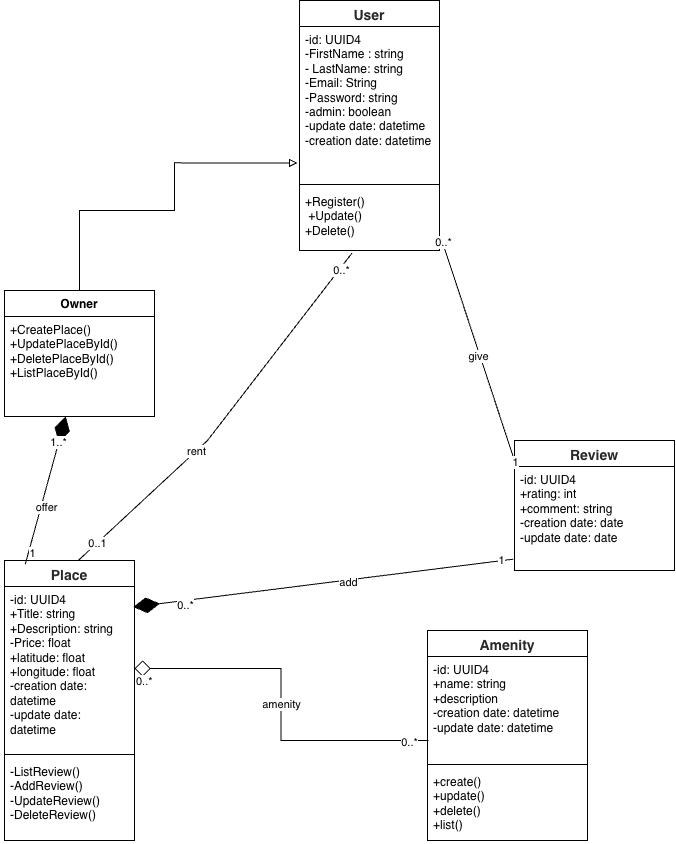

The diagram above was exported from draw.io. Its source (the exported page's mxGraphModel, read from the mxfile embedded in the PNG):
<mxGraphModel dx="1520" dy="1059" grid="1" gridSize="10" guides="1" tooltips="1" connect="1" arrows="1" fold="1" page="1" pageScale="1" pageWidth="850" pageHeight="1100" math="0" shadow="0">
  <root>
    <mxCell id="0" />
    <mxCell id="1" parent="0" />
    <mxCell id="lGBU1TvmElRm5ZAFGBZQ-1" parent="1" style="swimlane;fontStyle=1;align=center;verticalAlign=top;childLayout=stackLayout;horizontal=1;startSize=26;horizontalStack=0;resizeParent=1;resizeParentMax=0;resizeLast=0;collapsible=1;marginBottom=0;whiteSpace=wrap;html=1;" value="&lt;strong style=&quot;box-sizing: border-box; color: rgb(41, 39, 40); font-family: aktiv-grotesk, sans-serif; font-size: 14px; text-align: justify; background-color: rgb(255, 255, 255);&quot;&gt;Amenity&lt;/strong&gt;" vertex="1">
      <mxGeometry height="210" width="160" x="483" y="810" as="geometry" />
    </mxCell>
    <mxCell id="lGBU1TvmElRm5ZAFGBZQ-2" parent="lGBU1TvmElRm5ZAFGBZQ-1" style="text;strokeColor=none;fillColor=none;align=left;verticalAlign=top;spacingLeft=4;spacingRight=4;overflow=hidden;rotatable=0;points=[[0,0.5],[1,0.5]];portConstraint=eastwest;whiteSpace=wrap;html=1;" value="&lt;div data--h-bstatus=&quot;0OBSERVED&quot;&gt;-id:&amp;nbsp;&lt;span style=&quot;text-align: justify; background-color: transparent; color: light-dark(rgb(0, 0, 0), rgb(255, 255, 255));&quot; data--h-bstatus=&quot;0OBSERVED&quot;&gt;UUID4&lt;/span&gt;&lt;/div&gt;+name: string&lt;div data--h-bstatus=&quot;0OBSERVED&quot;&gt;+description&lt;/div&gt;&lt;div data--h-bstatus=&quot;0OBSERVED&quot;&gt;&lt;div data--h-bstatus=&quot;0OBSERVED&quot;&gt;-creation date: datetime&lt;/div&gt;&lt;/div&gt;&lt;div data--h-bstatus=&quot;0OBSERVED&quot;&gt;&lt;div style=&quot;text-align: justify;&quot; data--h-bstatus=&quot;0OBSERVED&quot;&gt;&lt;span style=&quot;text-align: left;&quot; data--h-bstatus=&quot;0OBSERVED&quot;&gt;-update date: datetime&lt;/span&gt;&lt;br data--h-bstatus=&quot;0OBSERVED&quot;&gt;&lt;/div&gt;&lt;div style=&quot;text-align: justify;&quot; data--h-bstatus=&quot;0OBSERVED&quot;&gt;&lt;/div&gt;&lt;/div&gt;&lt;div data--h-bstatus=&quot;0OBSERVED&quot;&gt;&lt;br data--h-bstatus=&quot;0OBSERVED&quot;&gt;&lt;/div&gt;" vertex="1">
      <mxGeometry height="104" width="160" y="26" as="geometry" />
    </mxCell>
    <mxCell id="lGBU1TvmElRm5ZAFGBZQ-3" parent="lGBU1TvmElRm5ZAFGBZQ-1" style="line;strokeWidth=1;fillColor=none;align=left;verticalAlign=middle;spacingTop=-1;spacingLeft=3;spacingRight=3;rotatable=0;labelPosition=right;points=[];portConstraint=eastwest;strokeColor=inherit;" value="" vertex="1">
      <mxGeometry height="8" width="160" y="130" as="geometry" />
    </mxCell>
    <mxCell id="lGBU1TvmElRm5ZAFGBZQ-4" parent="lGBU1TvmElRm5ZAFGBZQ-1" style="text;strokeColor=none;fillColor=none;align=left;verticalAlign=top;spacingLeft=4;spacingRight=4;overflow=hidden;rotatable=0;points=[[0,0.5],[1,0.5]];portConstraint=eastwest;whiteSpace=wrap;html=1;" value="&lt;div style=&quot;text-align: justify;&quot;&gt;&lt;span style=&quot;background-color: transparent; color: light-dark(rgb(0, 0, 0), rgb(255, 255, 255));&quot;&gt;+create(&lt;/span&gt;&lt;span style=&quot;background-color: transparent; color: light-dark(rgb(0, 0, 0), rgb(255, 255, 255));&quot;&gt;)&lt;/span&gt;&lt;/div&gt;&lt;div style=&quot;text-align: justify;&quot;&gt;&lt;span style=&quot;background-color: transparent; color: light-dark(rgb(0, 0, 0), rgb(255, 255, 255));&quot;&gt;+update()&lt;/span&gt;&lt;/div&gt;&lt;div style=&quot;text-align: justify;&quot;&gt;&lt;span style=&quot;background-color: transparent; color: light-dark(rgb(0, 0, 0), rgb(255, 255, 255));&quot;&gt;+delete()&lt;/span&gt;&lt;/div&gt;&lt;div style=&quot;text-align: justify;&quot;&gt;&lt;span style=&quot;background-color: transparent; color: light-dark(rgb(0, 0, 0), rgb(255, 255, 255));&quot;&gt;+list()&lt;/span&gt;&lt;/div&gt;" vertex="1">
      <mxGeometry height="72" width="160" y="138" as="geometry" />
    </mxCell>
    <mxCell id="lGBU1TvmElRm5ZAFGBZQ-5" parent="1" style="swimlane;fontStyle=1;align=center;verticalAlign=top;childLayout=stackLayout;horizontal=1;startSize=26;horizontalStack=0;resizeParent=1;resizeParentMax=0;resizeLast=0;collapsible=1;marginBottom=0;whiteSpace=wrap;html=1;" value="&lt;strong style=&quot;box-sizing: border-box; color: rgb(41, 39, 40); font-family: aktiv-grotesk, sans-serif; font-size: 14px; text-align: justify; background-color: rgb(255, 255, 255);&quot;&gt;Place&lt;/strong&gt;" vertex="1">
      <mxGeometry height="280" width="130" x="60" y="740" as="geometry" />
    </mxCell>
    <mxCell id="lGBU1TvmElRm5ZAFGBZQ-6" parent="lGBU1TvmElRm5ZAFGBZQ-5" style="text;strokeColor=none;fillColor=none;align=left;verticalAlign=top;spacingLeft=4;spacingRight=4;overflow=hidden;rotatable=0;points=[[0,0.5],[1,0.5]];portConstraint=eastwest;whiteSpace=wrap;html=1;" value="&lt;div data--h-bstatus=&quot;0OBSERVED&quot;&gt;&lt;span style=&quot;background-color: transparent; color: light-dark(rgb(0, 0, 0), rgb(255, 255, 255));&quot; data--h-bstatus=&quot;0OBSERVED&quot;&gt;-id:&amp;nbsp;&lt;/span&gt;&lt;span style=&quot;text-align: justify; background-color: transparent; color: light-dark(rgb(0, 0, 0), rgb(255, 255, 255));&quot; data--h-bstatus=&quot;0OBSERVED&quot;&gt;UUID4&lt;/span&gt;&lt;/div&gt;&lt;div data--h-bstatus=&quot;0OBSERVED&quot;&gt;&lt;span style=&quot;background-color: transparent; color: light-dark(rgb(0, 0, 0), rgb(255, 255, 255));&quot; data--h-bstatus=&quot;0OBSERVED&quot;&gt;+Title: string&lt;/span&gt;&lt;br data--h-bstatus=&quot;0OBSERVED&quot;&gt;&lt;/div&gt;&lt;div data--h-bstatus=&quot;0OBSERVED&quot;&gt;+Description: string&lt;/div&gt;&lt;div data--h-bstatus=&quot;0OBSERVED&quot;&gt;-Price: float&lt;/div&gt;&lt;div data--h-bstatus=&quot;0OBSERVED&quot;&gt;+latitude: float&lt;/div&gt;&lt;div data--h-bstatus=&quot;0OBSERVED&quot;&gt;+longitude: float&lt;/div&gt;&lt;div data--h-bstatus=&quot;0OBSERVED&quot;&gt;&lt;div data--h-bstatus=&quot;0OBSERVED&quot;&gt;-creation date:&lt;/div&gt;&lt;div data--h-bstatus=&quot;0OBSERVED&quot;&gt;datetime&lt;/div&gt;&lt;/div&gt;&lt;div data--h-bstatus=&quot;0OBSERVED&quot;&gt;-update date: datetime&lt;br data--h-bstatus=&quot;0OBSERVED&quot;&gt;&lt;/div&gt;&lt;div data--h-bstatus=&quot;0OBSERVED&quot;&gt;&lt;br data--h-bstatus=&quot;0OBSERVED&quot;&gt;&lt;/div&gt;" vertex="1">
      <mxGeometry height="164" width="130" y="26" as="geometry" />
    </mxCell>
    <mxCell id="lGBU1TvmElRm5ZAFGBZQ-7" parent="lGBU1TvmElRm5ZAFGBZQ-5" style="line;strokeWidth=1;fillColor=none;align=left;verticalAlign=middle;spacingTop=-1;spacingLeft=3;spacingRight=3;rotatable=0;labelPosition=right;points=[];portConstraint=eastwest;strokeColor=inherit;" value="" vertex="1">
      <mxGeometry height="8" width="130" y="190" as="geometry" />
    </mxCell>
    <mxCell id="lGBU1TvmElRm5ZAFGBZQ-8" parent="lGBU1TvmElRm5ZAFGBZQ-5" style="text;strokeColor=none;fillColor=none;align=left;verticalAlign=top;spacingLeft=4;spacingRight=4;overflow=hidden;rotatable=0;points=[[0,0.5],[1,0.5]];portConstraint=eastwest;whiteSpace=wrap;html=1;" value="&lt;div style=&quot;text-align: justify;&quot;&gt;-ListReview()&lt;/div&gt;&lt;div style=&quot;text-align: justify;&quot;&gt;-AddReview()&lt;/div&gt;&lt;div style=&quot;text-align: justify;&quot;&gt;-UpdateReview()&lt;/div&gt;&lt;div style=&quot;text-align: justify;&quot;&gt;-DeleteReview()&lt;/div&gt;" vertex="1">
      <mxGeometry height="82" width="130" y="198" as="geometry" />
    </mxCell>
    <mxCell id="lGBU1TvmElRm5ZAFGBZQ-9" parent="1" style="swimlane;fontStyle=1;align=center;verticalAlign=top;childLayout=stackLayout;horizontal=1;startSize=26;horizontalStack=0;resizeParent=1;resizeParentMax=0;resizeLast=0;collapsible=1;marginBottom=0;whiteSpace=wrap;html=1;" value="&lt;strong style=&quot;box-sizing: border-box; color: rgb(41, 39, 40); font-family: aktiv-grotesk, sans-serif; font-size: 14px; text-align: justify; background-color: rgb(255, 255, 255);&quot;&gt;Review&lt;/strong&gt;" vertex="1">
      <mxGeometry height="130" width="160" x="570" y="620" as="geometry" />
    </mxCell>
    <mxCell id="lGBU1TvmElRm5ZAFGBZQ-10" parent="lGBU1TvmElRm5ZAFGBZQ-9" style="text;strokeColor=none;fillColor=none;align=left;verticalAlign=top;spacingLeft=4;spacingRight=4;overflow=hidden;rotatable=0;points=[[0,0.5],[1,0.5]];portConstraint=eastwest;whiteSpace=wrap;html=1;" value="-id:&amp;nbsp;&lt;span style=&quot;text-align: justify;&quot; data--h-bstatus=&quot;0OBSERVED&quot;&gt;UUID4&lt;/span&gt;&amp;nbsp;&lt;div data--h-bstatus=&quot;0OBSERVED&quot;&gt;+rating: int&lt;div data--h-bstatus=&quot;0OBSERVED&quot;&gt;+comment: string&lt;/div&gt;&lt;div data--h-bstatus=&quot;0OBSERVED&quot;&gt;-creation date: date&lt;/div&gt;&lt;div data--h-bstatus=&quot;0OBSERVED&quot;&gt;-update date: date&lt;/div&gt;&lt;/div&gt;" vertex="1">
      <mxGeometry height="104" width="160" y="26" as="geometry" />
    </mxCell>
    <mxCell id="lGBU1TvmElRm5ZAFGBZQ-13" parent="1" style="swimlane;fontStyle=1;align=center;verticalAlign=top;childLayout=stackLayout;horizontal=1;startSize=26;horizontalStack=0;resizeParent=1;resizeParentMax=0;resizeLast=0;collapsible=1;marginBottom=0;whiteSpace=wrap;html=1;" value="&lt;strong style=&quot;box-sizing: border-box; color: rgb(41, 39, 40); font-family: aktiv-grotesk, sans-serif; font-size: 14px; text-align: justify; background-color: rgb(255, 255, 255);&quot;&gt;User&lt;/strong&gt;" vertex="1">
      <mxGeometry height="250" width="140" x="355" y="180" as="geometry" />
    </mxCell>
    <mxCell id="lGBU1TvmElRm5ZAFGBZQ-14" parent="lGBU1TvmElRm5ZAFGBZQ-13" style="text;strokeColor=none;fillColor=none;align=left;verticalAlign=top;spacingLeft=4;spacingRight=4;overflow=hidden;rotatable=0;points=[[0,0.5],[1,0.5]];portConstraint=eastwest;whiteSpace=wrap;html=1;" value="&lt;div style=&quot;text-align: justify;&quot; data--h-bstatus=&quot;0OBSERVED&quot;&gt;-id: UUID4&lt;/div&gt;&lt;div style=&quot;text-align: justify;&quot; data--h-bstatus=&quot;0OBSERVED&quot;&gt;-FirstName&amp;nbsp;: string&lt;/div&gt;&lt;div style=&quot;text-align: justify;&quot; data--h-bstatus=&quot;0OBSERVED&quot;&gt;- LastName: string&lt;/div&gt;&lt;div style=&quot;text-align: justify;&quot; data--h-bstatus=&quot;0OBSERVED&quot;&gt;-Email: String&lt;/div&gt;&lt;div style=&quot;text-align: justify;&quot; data--h-bstatus=&quot;0OBSERVED&quot;&gt;-Password: string&lt;/div&gt;&lt;div style=&quot;text-align: justify;&quot; data--h-bstatus=&quot;0OBSERVED&quot;&gt;-admin: boolean&lt;/div&gt;&lt;div style=&quot;text-align: justify;&quot; data--h-bstatus=&quot;0OBSERVED&quot;&gt;&lt;span style=&quot;text-align: left;&quot; data--h-bstatus=&quot;0OBSERVED&quot;&gt;-update date: datetime&lt;/span&gt;&lt;br data--h-bstatus=&quot;0OBSERVED&quot;&gt;&lt;/div&gt;&lt;div style=&quot;text-align: justify;&quot; data--h-bstatus=&quot;0OBSERVED&quot;&gt;&lt;div style=&quot;text-align: left;&quot; data--h-bstatus=&quot;0OBSERVED&quot;&gt;-creation date: datetime&lt;/div&gt;&lt;div data--h-bstatus=&quot;0OBSERVED&quot;&gt;&lt;br data--h-bstatus=&quot;0OBSERVED&quot;&gt;&lt;/div&gt;&lt;/div&gt;" vertex="1">
      <mxGeometry height="154" width="140" y="26" as="geometry" />
    </mxCell>
    <mxCell id="lGBU1TvmElRm5ZAFGBZQ-15" parent="lGBU1TvmElRm5ZAFGBZQ-13" style="line;strokeWidth=1;fillColor=none;align=left;verticalAlign=middle;spacingTop=-1;spacingLeft=3;spacingRight=3;rotatable=0;labelPosition=right;points=[];portConstraint=eastwest;strokeColor=inherit;" value="" vertex="1">
      <mxGeometry height="8" width="140" y="180" as="geometry" />
    </mxCell>
    <mxCell id="lGBU1TvmElRm5ZAFGBZQ-16" parent="lGBU1TvmElRm5ZAFGBZQ-13" style="text;strokeColor=none;fillColor=none;align=left;verticalAlign=top;spacingLeft=4;spacingRight=4;overflow=hidden;rotatable=0;points=[[0,0.5],[1,0.5]];portConstraint=eastwest;whiteSpace=wrap;html=1;" value="&lt;div style=&quot;text-align: justify;&quot;&gt;&lt;span style=&quot;background-color: transparent; color: light-dark(rgb(0, 0, 0), rgb(255, 255, 255));&quot;&gt;+Register(&lt;/span&gt;&lt;span style=&quot;background-color: transparent; color: light-dark(rgb(0, 0, 0), rgb(255, 255, 255));&quot;&gt;)&lt;/span&gt;&lt;/div&gt;&lt;div style=&quot;text-align: justify;&quot;&gt;&lt;span style=&quot;background-color: transparent; color: light-dark(rgb(0, 0, 0), rgb(255, 255, 255));&quot;&gt;&amp;nbsp;+Update()&lt;/span&gt;&lt;/div&gt;&lt;div style=&quot;text-align: justify;&quot;&gt;&lt;span style=&quot;background-color: transparent; color: light-dark(rgb(0, 0, 0), rgb(255, 255, 255));&quot;&gt;+Delete()&lt;/span&gt;&lt;/div&gt;" vertex="1">
      <mxGeometry height="62" width="140" y="188" as="geometry" />
    </mxCell>
    <mxCell id="lGBU1TvmElRm5ZAFGBZQ-28" edge="1" parent="1" source="lGBU1TvmElRm5ZAFGBZQ-6" style="endArrow=none;html=1;endSize=12;startArrow=diamond;startSize=14;startFill=0;edgeStyle=orthogonalEdgeStyle;rounded=0;entryX=0.007;entryY=0.808;entryDx=0;entryDy=0;entryPerimeter=0;endFill=0;" target="lGBU1TvmElRm5ZAFGBZQ-2" value="amenity">
      <mxGeometry relative="1" as="geometry">
        <mxPoint x="313" y="838" as="sourcePoint" />
        <mxPoint x="483" y="900" as="targetPoint" />
      </mxGeometry>
    </mxCell>
    <mxCell id="lGBU1TvmElRm5ZAFGBZQ-29" connectable="0" parent="lGBU1TvmElRm5ZAFGBZQ-28" style="edgeLabel;resizable=0;html=1;align=left;verticalAlign=top;" value="0..*" vertex="1">
      <mxGeometry relative="1" x="-1" as="geometry" />
    </mxCell>
    <mxCell id="h_j7l5vPvqKT_aPr20KU-3" connectable="0" parent="lGBU1TvmElRm5ZAFGBZQ-28" style="edgeLabel;html=1;align=center;verticalAlign=middle;resizable=0;points=[];" value="0..*" vertex="1">
      <mxGeometry relative="1" x="0.8897" y="-1" as="geometry">
        <mxPoint as="offset" />
      </mxGeometry>
    </mxCell>
    <mxCell id="XtG2xMlchPYn7BEzOkKI-10" edge="1" parent="1" style="edgeStyle=orthogonalEdgeStyle;rounded=0;orthogonalLoop=1;jettySize=auto;html=1;exitX=0.5;exitY=1;exitDx=0;exitDy=0;">
      <mxGeometry relative="1" as="geometry">
        <mxPoint x="448.2800000000001" y="789.0000000000001" as="sourcePoint" />
        <mxPoint x="448.2800000000001" y="789.0000000000001" as="targetPoint" />
      </mxGeometry>
    </mxCell>
    <mxCell id="XtG2xMlchPYn7BEzOkKI-16" parent="1" style="swimlane;fontStyle=1;align=center;verticalAlign=top;childLayout=stackLayout;horizontal=1;startSize=26;horizontalStack=0;resizeParent=1;resizeParentMax=0;resizeLast=0;collapsible=1;marginBottom=0;whiteSpace=wrap;html=1;" value="Owner" vertex="1">
      <mxGeometry height="126" width="150" x="60" y="470" as="geometry" />
    </mxCell>
    <mxCell id="XtG2xMlchPYn7BEzOkKI-19" parent="XtG2xMlchPYn7BEzOkKI-16" style="text;strokeColor=none;fillColor=none;align=left;verticalAlign=top;spacingLeft=4;spacingRight=4;overflow=hidden;rotatable=0;points=[[0,0.5],[1,0.5]];portConstraint=eastwest;whiteSpace=wrap;html=1;" value="&lt;div style=&quot;text-align: justify;&quot;&gt;&lt;span style=&quot;background-color: transparent; color: light-dark(rgb(0, 0, 0), rgb(255, 255, 255));&quot;&gt;+CreatePlace(&lt;/span&gt;&lt;span style=&quot;background-color: transparent; color: light-dark(rgb(0, 0, 0), rgb(255, 255, 255));&quot;&gt;)&lt;/span&gt;&lt;/div&gt;&lt;div style=&quot;text-align: justify;&quot;&gt;&lt;div&gt;&lt;span style=&quot;background-color: transparent; color: light-dark(rgb(0, 0, 0), rgb(255, 255, 255));&quot;&gt;+UpdatePlaceById()&lt;/span&gt;&lt;/div&gt;&lt;div&gt;&lt;div&gt;&lt;span style=&quot;background-color: transparent; color: light-dark(rgb(0, 0, 0), rgb(255, 255, 255));&quot;&gt;+DeletePlaceById()&lt;/span&gt;&lt;/div&gt;&lt;/div&gt;&lt;div&gt;+ListPlaceById()&lt;span style=&quot;background-color: transparent; color: light-dark(rgb(0, 0, 0), rgb(255, 255, 255));&quot;&gt;&lt;br&gt;&lt;/span&gt;&lt;/div&gt;&lt;/div&gt;&lt;div&gt;&lt;span style=&quot;background-color: transparent; color: light-dark(rgb(0, 0, 0), rgb(255, 255, 255));&quot;&gt;&lt;br&gt;&lt;/span&gt;&lt;/div&gt;" vertex="1">
      <mxGeometry height="100" width="150" y="26" as="geometry" />
    </mxCell>
    <mxCell id="XtG2xMlchPYn7BEzOkKI-36" edge="1" parent="1" source="lGBU1TvmElRm5ZAFGBZQ-5" style="endArrow=diamondThin;endFill=1;endSize=24;html=1;rounded=0;exitX=0.16;exitY=0.013;exitDx=0;exitDy=0;exitPerimeter=0;" target="XtG2xMlchPYn7BEzOkKI-19" value="">
      <mxGeometry relative="1" width="160" as="geometry">
        <mxPoint x="13" y="1010" as="sourcePoint" />
        <mxPoint x="173" y="1010" as="targetPoint" />
      </mxGeometry>
    </mxCell>
    <mxCell id="XtG2xMlchPYn7BEzOkKI-38" connectable="0" parent="XtG2xMlchPYn7BEzOkKI-36" style="edgeLabel;html=1;align=center;verticalAlign=middle;resizable=0;points=[];" value="1..*" vertex="1">
      <mxGeometry relative="1" x="0.6483" y="1" as="geometry">
        <mxPoint as="offset" />
      </mxGeometry>
    </mxCell>
    <mxCell id="XtG2xMlchPYn7BEzOkKI-39" connectable="0" parent="XtG2xMlchPYn7BEzOkKI-36" style="edgeLabel;html=1;align=center;verticalAlign=middle;resizable=0;points=[];" value="1" vertex="1">
      <mxGeometry relative="1" x="-0.8343" y="-3" as="geometry">
        <mxPoint as="offset" />
      </mxGeometry>
    </mxCell>
    <mxCell id="XtG2xMlchPYn7BEzOkKI-54" connectable="0" parent="XtG2xMlchPYn7BEzOkKI-36" style="edgeLabel;html=1;align=center;verticalAlign=middle;resizable=0;points=[];" value="&amp;nbsp; offer" vertex="1">
      <mxGeometry relative="1" x="-0.2188" y="-2" as="geometry">
        <mxPoint as="offset" />
      </mxGeometry>
    </mxCell>
    <mxCell id="XtG2xMlchPYn7BEzOkKI-45" edge="1" parent="1" source="lGBU1TvmElRm5ZAFGBZQ-10" style="endArrow=diamondThin;endFill=1;endSize=24;html=1;rounded=0;exitX=-0.007;exitY=0.891;exitDx=0;exitDy=0;exitPerimeter=0;entryX=0.99;entryY=0.125;entryDx=0;entryDy=0;entryPerimeter=0;" target="lGBU1TvmElRm5ZAFGBZQ-6" value="">
      <mxGeometry relative="1" width="160" as="geometry">
        <mxPoint x="493" y="600" as="sourcePoint" />
        <mxPoint x="323" y="690" as="targetPoint" />
      </mxGeometry>
    </mxCell>
    <mxCell id="XtG2xMlchPYn7BEzOkKI-46" connectable="0" parent="XtG2xMlchPYn7BEzOkKI-45" style="edgeLabel;html=1;align=center;verticalAlign=middle;resizable=0;points=[];" value="add" vertex="1">
      <mxGeometry relative="1" x="-0.1288" y="2" as="geometry">
        <mxPoint as="offset" />
      </mxGeometry>
    </mxCell>
    <mxCell id="XtG2xMlchPYn7BEzOkKI-49" connectable="0" parent="XtG2xMlchPYn7BEzOkKI-45" style="edgeLabel;html=1;align=center;verticalAlign=middle;resizable=0;points=[];" value="0..*" vertex="1">
      <mxGeometry relative="1" x="0.7291" y="4" as="geometry">
        <mxPoint as="offset" />
      </mxGeometry>
    </mxCell>
    <mxCell id="0NSqh10cO0tlRArtipKH-1" connectable="0" parent="XtG2xMlchPYn7BEzOkKI-45" style="edgeLabel;html=1;align=center;verticalAlign=middle;resizable=0;points=[];" value="1" vertex="1">
      <mxGeometry relative="1" x="-0.9347" y="-1" as="geometry">
        <mxPoint as="offset" />
      </mxGeometry>
    </mxCell>
    <mxCell id="XtG2xMlchPYn7BEzOkKI-57" edge="1" parent="1" source="lGBU1TvmElRm5ZAFGBZQ-5" style="endArrow=none;html=1;rounded=0;exitX=0.563;exitY=0.002;exitDx=0;exitDy=0;exitPerimeter=0;entryX=0.374;entryY=1.045;entryDx=0;entryDy=0;entryPerimeter=0;" target="lGBU1TvmElRm5ZAFGBZQ-16" value="">
      <mxGeometry height="50" relative="1" width="50" as="geometry">
        <Array as="points">
          <mxPoint x="263" y="620" />
        </Array>
        <mxPoint x="293" y="810" as="sourcePoint" />
        <mxPoint x="410" y="532" as="targetPoint" />
      </mxGeometry>
    </mxCell>
    <mxCell id="XtG2xMlchPYn7BEzOkKI-59" connectable="0" parent="XtG2xMlchPYn7BEzOkKI-57" style="edgeLabel;html=1;align=center;verticalAlign=middle;resizable=0;points=[];" value="rent" vertex="1">
      <mxGeometry relative="1" x="-0.2199" as="geometry">
        <mxPoint as="offset" />
      </mxGeometry>
    </mxCell>
    <mxCell id="XtG2xMlchPYn7BEzOkKI-60" connectable="0" parent="XtG2xMlchPYn7BEzOkKI-57" style="edgeLabel;html=1;align=center;verticalAlign=middle;resizable=0;points=[];" value="0..*" vertex="1">
      <mxGeometry relative="1" x="0.9064" y="-2" as="geometry">
        <mxPoint as="offset" />
      </mxGeometry>
    </mxCell>
    <mxCell id="XtG2xMlchPYn7BEzOkKI-61" connectable="0" parent="XtG2xMlchPYn7BEzOkKI-57" style="edgeLabel;html=1;align=center;verticalAlign=middle;resizable=0;points=[];" value="0..1" vertex="1">
      <mxGeometry relative="1" x="-0.8753" as="geometry">
        <mxPoint as="offset" />
      </mxGeometry>
    </mxCell>
    <mxCell id="XtG2xMlchPYn7BEzOkKI-62" edge="1" parent="1" source="lGBU1TvmElRm5ZAFGBZQ-16" style="endArrow=none;html=1;rounded=0;entryX=0.015;entryY=0.013;entryDx=0;entryDy=0;entryPerimeter=0;exitX=1.007;exitY=0.768;exitDx=0;exitDy=0;exitPerimeter=0;" target="lGBU1TvmElRm5ZAFGBZQ-10" value="">
      <mxGeometry height="50" relative="1" width="50" as="geometry">
        <mxPoint x="500" y="532" as="sourcePoint" />
        <mxPoint x="493" y="538" as="targetPoint" />
      </mxGeometry>
    </mxCell>
    <mxCell id="XtG2xMlchPYn7BEzOkKI-63" connectable="0" parent="XtG2xMlchPYn7BEzOkKI-62" style="edgeLabel;html=1;align=center;verticalAlign=middle;resizable=0;points=[];" value="0..*" vertex="1">
      <mxGeometry relative="1" x="-0.9514" as="geometry">
        <mxPoint as="offset" />
      </mxGeometry>
    </mxCell>
    <mxCell id="XtG2xMlchPYn7BEzOkKI-64" connectable="0" parent="XtG2xMlchPYn7BEzOkKI-62" style="edgeLabel;html=1;align=center;verticalAlign=middle;resizable=0;points=[];" value="1" vertex="1">
      <mxGeometry relative="1" x="0.9477" as="geometry">
        <mxPoint as="offset" />
      </mxGeometry>
    </mxCell>
    <mxCell id="jalfwx7xIvDSp3caOT0v-5" connectable="0" parent="XtG2xMlchPYn7BEzOkKI-62" style="edgeLabel;html=1;align=center;verticalAlign=middle;resizable=0;points=[];" value="give" vertex="1">
      <mxGeometry relative="1" x="0.0268" y="-2" as="geometry">
        <mxPoint as="offset" />
      </mxGeometry>
    </mxCell>
    <mxCell id="jalfwx7xIvDSp3caOT0v-4" edge="1" parent="1" source="XtG2xMlchPYn7BEzOkKI-16" style="edgeStyle=orthogonalEdgeStyle;rounded=0;orthogonalLoop=1;jettySize=auto;html=1;endArrow=block;endFill=0;entryX=-0.014;entryY=0.886;entryDx=0;entryDy=0;entryPerimeter=0;" target="lGBU1TvmElRm5ZAFGBZQ-14">
      <mxGeometry relative="1" as="geometry">
        <Array as="points">
          <mxPoint x="135" y="390" />
          <mxPoint x="230" y="390" />
          <mxPoint x="230" y="342" />
        </Array>
        <mxPoint x="230" y="320" as="targetPoint" />
      </mxGeometry>
    </mxCell>
  </root>
</mxGraphModel>